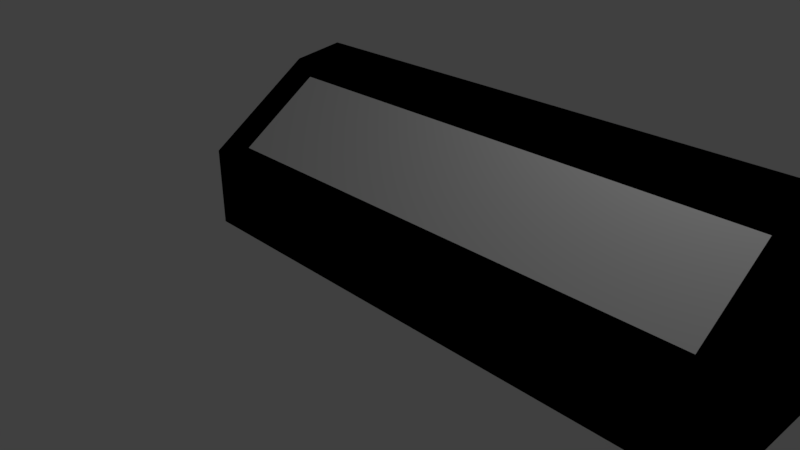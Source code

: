 # Source: SciFi_Floor_Lamp.blend  (saved by Blender 2.79.0; exported with 4.5.12 LTS)
import bpy
from mathutils import Matrix  # noqa: F401  (used for matrix-valued properties, if any)

bpy.ops.wm.read_factory_settings(use_empty=True)
scene = bpy.context.scene
scene.name = 'Scene'

# ---- collections
col_collection_1 = bpy.data.collections.new('Collection 1'); scene.collection.children.link(col_collection_1)

# ---- materials (node trees are filled in below, after node groups)
mat_material = bpy.data.materials.new('Material')
mat_material.alpha_threshold = 0.0
mat_material.use_transparent_shadow = False
mat_material.roughness = 0.5
mat_material.line_color = (0.0, 0.0, 0.0, 1.0)
mat_material_001 = bpy.data.materials.new('Material.001')
mat_material_001.alpha_threshold = 0.0
mat_material_001.use_transparent_shadow = False
mat_material_001.diffuse_color = (0.0, 0.0, 0.0, 1.0)
mat_material_001.specular_color = (0.0, 0.0, 0.0)
mat_material_001.roughness = 0.5
mat_material_002 = bpy.data.materials.new('Material.002')
mat_material_002.alpha_threshold = 0.0
mat_material_002.use_transparent_shadow = False
mat_material_002.roughness = 0.5

# ---- material node trees

# ---- world
world_world = bpy.data.worlds.new('World'); scene.world = world_world
world_world.color = (0.05088, 0.05088, 0.05088)
world_world.use_sun_shadow = False
world_world.sun_shadow_jitter_overblur = 0.0
world_world.cycles.sampling_method = 'MANUAL'

# ---- cameras
cam_camera = bpy.data.cameras.new('Camera')
cam_camera.clip_end = 100.0
cam_camera.lens = 35.0
cam_camera.sensor_width = 32.0
cam_camera.sensor_height = 18.0
cam_camera.ortho_scale = 7.314
cam_camera.dof.focus_distance = 0.0
cam_camera.dof.aperture_fstop = 128.0

# ---- lights
light_lamp = bpy.data.lights.new('Lamp', 'POINT')
light_lamp.transmission_factor = 0.0
light_lamp.cutoff_distance = 30.0
light_lamp.energy = 100.0
light_lamp.shadow_buffer_clip_start = 1.001
light_lamp.shadow_soft_size = 0.1
light_lamp.shadow_maximum_resolution = 0.006
light_lamp.use_absolute_resolution = True

# ---- meshes
me_cube = bpy.data.meshes.new('Cube')
me_cube.from_pydata([(6.007, 1.016, -1.0), (6.007, -0.9842, -1.0), (-1.0, -1.0, -1.0), (-1.0, 1.0, -1.0), (6.007, 1.016, 1.034), (6.007, 0.3598, 0.936), (-1.0, 0.3439, 0.9362), (-1.0, 1.0, 1.034), (2.504, -0.9921, -1.0), (6.007, -0.9842, -0.0002304), (-1.0, -1.0, 0.0), (2.504, 0.3519, 0.9361), (2.504, -0.9921, -0.0001152), (6.007, -0.3122, 0.4679), (-1.0, -0.328, 0.4681), (0.7518, 0.3479, 0.9362), (4.255, 0.3558, 0.9361), (0.7518, -0.996, -5.761e-05), (4.255, -0.9881, -0.0001728), (2.504, -0.3201, 0.468), (4.255, -0.3162, 0.468), (0.7518, -0.3241, 0.4681), (6.007, 0.02379, 0.702), (-1.0, 0.007952, 0.7022), (-0.1241, 0.3459, 0.9362), (3.379, 0.3538, 0.9361), (-0.1241, -0.998, -2.88e-05), (3.379, -0.9901, -0.000144), (2.504, -0.6561, 0.2339), (6.007, -0.6482, 0.2338), (-1.0, -0.664, 0.2341), (1.628, 0.3499, 0.9362), (5.131, 0.3578, 0.936), (1.628, -0.9941, -8.641e-05), (5.131, -0.9861, -0.0002016), (2.504, 0.01587, 0.7021), (3.379, -0.3181, 0.468), (5.131, -0.3142, 0.4679), (4.255, -0.6521, 0.2339), (4.255, 0.01983, 0.702), (-0.1241, -0.3261, 0.4681), (1.628, -0.3221, 0.468), (0.7518, -0.6601, 0.234), (0.7518, 0.01191, 0.7021), (1.628, 0.01389, 0.7021), (1.628, -0.6581, 0.234), (-0.1241, -0.662, 0.234), (5.131, 0.02181, 0.702), (5.131, -0.6502, 0.2339), (3.379, -0.6541, 0.2339), (3.379, 0.01785, 0.702), (-0.1241, 0.009932, 0.7022), (6.007, 0.1918, 0.819), (-1.0, 0.1759, 0.8192), (-0.5621, 0.3449, 0.9362), (2.942, 0.3528, 0.9361), (-0.5621, -0.999, -1.44e-05), (2.942, -0.9911, -0.0001296), (2.504, -0.8241, 0.1169), (6.007, -0.4802, 0.3509), (-1.0, -0.496, 0.3511), (1.19, 0.3489, 0.9362), (4.693, 0.3568, 0.9361), (1.19, -0.9951, -7.201e-05), (4.693, -0.9871, -0.0001872), (2.504, -0.1521, 0.585), (2.942, -0.3191, 0.468), (4.693, -0.3152, 0.4679), (4.255, -0.8201, 0.1169), (4.255, -0.1482, 0.585), (-0.5621, -0.327, 0.4681), (1.19, -0.3231, 0.4681), (0.7518, -0.828, 0.117), (0.7518, -0.1561, 0.5851), (6.007, -0.1442, 0.5849), (-1.0, -0.16, 0.5852), (0.3138, 0.3469, 0.9362), (3.817, 0.3548, 0.9361), (0.3138, -0.997, -4.321e-05), (3.817, -0.9891, -0.0001584), (2.504, -0.4881, 0.351), (6.007, -0.8162, 0.1168), (-1.0, -0.832, 0.117), (2.066, 0.3509, 0.9361), (5.569, 0.3588, 0.936), (2.066, -0.9931, -0.0001008), (5.569, -0.9852, -0.000216), (2.504, 0.1839, 0.8191), (3.817, -0.3171, 0.468), (5.569, -0.3132, 0.4679), (4.255, -0.4841, 0.3509), (4.255, 0.1878, 0.819), (0.3138, -0.3251, 0.4681), (2.066, -0.3211, 0.468), (0.7518, -0.4921, 0.351), (0.7518, 0.1799, 0.8192), (1.19, 0.0129, 0.7021), (2.066, 0.01488, 0.7021), (1.628, -0.1541, 0.5851), (1.628, 0.1819, 0.8191), (1.19, -0.6591, 0.234), (2.066, -0.6571, 0.234), (1.628, -0.8261, 0.1169), (1.628, -0.4901, 0.351), (-0.5621, -0.663, 0.234), (0.3138, -0.661, 0.234), (-0.1241, -0.83, 0.117), (-0.1241, -0.494, 0.3511), (4.693, 0.02082, 0.702), (5.569, 0.0228, 0.702), (5.131, -0.1462, 0.585), (5.131, 0.1898, 0.819), (4.693, -0.6511, 0.2339), (5.569, -0.6492, 0.2338), (5.131, -0.8182, 0.1168), (5.131, -0.4822, 0.3509), (2.942, -0.6551, 0.2339), (3.817, -0.6531, 0.2339), (3.379, -0.8221, 0.1169), (3.379, -0.4861, 0.3509), (2.942, 0.01686, 0.7021), (3.817, 0.01884, 0.702), (3.379, -0.1501, 0.585), (3.379, 0.1858, 0.8191), (-0.5621, 0.008942, 0.7022), (0.3138, 0.01092, 0.7021), (-0.1241, -0.1581, 0.5851), (-0.1241, 0.1779, 0.8192), (0.3138, 0.1789, 0.8192), (0.3138, -0.1571, 0.5851), (-0.5621, -0.159, 0.5851), (3.817, 0.1868, 0.8191), (3.817, -0.1492, 0.585), (2.942, -0.1511, 0.585), (3.817, -0.4851, 0.3509), (3.817, -0.8211, 0.1169), (2.942, -0.8231, 0.1169), (5.569, -0.4812, 0.3509), (5.569, -0.8172, 0.1168), (4.693, -0.8191, 0.1168), (5.569, 0.1908, 0.819), (5.569, -0.1452, 0.5849), (4.693, -0.1472, 0.585), (0.3138, -0.4931, 0.3511), (0.3138, -0.829, 0.117), (-0.5621, -0.831, 0.117), (2.066, -0.4891, 0.351), (2.066, -0.8251, 0.1169), (1.19, -0.8271, 0.117), (2.066, 0.1829, 0.8191), (2.066, -0.1531, 0.5851), (1.19, -0.1551, 0.5851), (1.19, 0.1809, 0.8191), (1.19, -0.4911, 0.351), (-0.5621, -0.495, 0.3511), (4.693, 0.1888, 0.819), (4.693, -0.4832, 0.3509), (2.942, -0.4871, 0.351), (2.942, 0.1849, 0.8191), (-0.5621, 0.1769, 0.8192)], [], [(0, 1, 8, 2, 3), (4, 7, 6, 54, 24, 76, 15, 61, 31, 83, 11, 55, 25, 77, 16, 62, 32, 84, 5), (0, 4, 5, 52, 22, 74, 13, 59, 29, 81, 9, 1), (159, 54, 6, 53), (2, 10, 82, 30, 60, 14, 75, 23, 53, 6, 7, 3), (4, 0, 3, 7), (8, 12, 85, 33, 63, 17, 78, 26, 56, 10, 2), (1, 9, 86, 34, 64, 18, 79, 27, 57, 12, 8), (158, 55, 11, 87), (157, 66, 19, 80), (156, 67, 20, 90), (155, 62, 16, 91), (154, 70, 14, 60), (153, 71, 21, 94), (152, 61, 15, 95), (151, 96, 43, 73), (150, 97, 44, 98), (149, 83, 31, 99), (148, 100, 42, 72), (147, 101, 45, 102), (146, 93, 41, 103), (145, 104, 30, 82), (144, 105, 46, 106), (143, 92, 40, 107), (142, 108, 39, 69), (141, 109, 47, 110), (140, 84, 32, 111), (139, 112, 38, 68), (138, 113, 48, 114), (137, 89, 37, 115), (136, 116, 28, 58), (135, 117, 49, 118), (134, 88, 36, 119), (133, 120, 35, 65), (132, 121, 50, 122), (131, 77, 25, 123), (130, 124, 23, 75), (129, 125, 51, 126), (128, 76, 24, 127), (125, 128, 127, 51), (43, 95, 128, 125), (95, 15, 76, 128), (92, 129, 126, 40), (21, 73, 129, 92), (73, 43, 125, 129), (70, 130, 75, 14), (40, 126, 130, 70), (126, 51, 124, 130), (121, 131, 123, 50), (39, 91, 131, 121), (91, 16, 77, 131), (88, 132, 122, 36), (20, 69, 132, 88), (69, 39, 121, 132), (66, 133, 65, 19), (36, 122, 133, 66), (122, 50, 120, 133), (117, 134, 119, 49), (38, 90, 134, 117), (90, 20, 88, 134), (79, 135, 118, 27), (18, 68, 135, 79), (68, 38, 117, 135), (57, 136, 58, 12), (27, 118, 136, 57), (118, 49, 116, 136), (113, 137, 115, 48), (29, 59, 137, 113), (59, 13, 89, 137), (86, 138, 114, 34), (9, 81, 138, 86), (81, 29, 113, 138), (64, 139, 68, 18), (34, 114, 139, 64), (114, 48, 112, 139), (109, 140, 111, 47), (22, 52, 140, 109), (52, 5, 84, 140), (89, 141, 110, 37), (13, 74, 141, 89), (74, 22, 109, 141), (67, 142, 69, 20), (37, 110, 142, 67), (110, 47, 108, 142), (105, 143, 107, 46), (42, 94, 143, 105), (94, 21, 92, 143), (78, 144, 106, 26), (17, 72, 144, 78), (72, 42, 105, 144), (56, 145, 82, 10), (26, 106, 145, 56), (106, 46, 104, 145), (101, 146, 103, 45), (28, 80, 146, 101), (80, 19, 93, 146), (85, 147, 102, 33), (12, 58, 147, 85), (58, 28, 101, 147), (63, 148, 72, 17), (33, 102, 148, 63), (102, 45, 100, 148), (97, 149, 99, 44), (35, 87, 149, 97), (87, 11, 83, 149), (93, 150, 98, 41), (19, 65, 150, 93), (65, 35, 97, 150), (71, 151, 73, 21), (41, 98, 151, 71), (98, 44, 96, 151), (96, 152, 95, 43), (44, 99, 152, 96), (99, 31, 61, 152), (100, 153, 94, 42), (45, 103, 153, 100), (103, 41, 71, 153), (104, 154, 60, 30), (46, 107, 154, 104), (107, 40, 70, 154), (108, 155, 91, 39), (47, 111, 155, 108), (111, 32, 62, 155), (112, 156, 90, 38), (48, 115, 156, 112), (115, 37, 67, 156), (116, 157, 80, 28), (49, 119, 157, 116), (119, 36, 66, 157), (120, 158, 87, 35), (50, 123, 158, 120), (123, 25, 55, 158), (124, 159, 53, 23), (51, 127, 159, 124), (127, 24, 54, 159)])
me_cube.polygons.foreach_set('material_index', [2, 2, 2, 2, 2, 2, 2, 2, 2, 3, 3, 2, 2, 3, 2, 3, 3, 2, 3, 3, 3, 2, 3, 3, 3, 3, 2, 3, 3, 3, 3, 3, 3, 3, 3, 2, 2, 3, 2, 3, 3, 2, 3, 3, 3, 2, 3, 3, 3, 3, 2, 3, 3, 3, 3, 3, 3, 3, 3, 3, 2, 2, 3, 2, 2, 3, 3, 2, 2, 2, 2, 2, 2, 2, 3, 3, 2, 2, 3, 2, 2, 3, 3, 3, 3, 3, 3, 2, 2, 3, 2, 2, 3, 3, 3, 3, 2, 2, 3, 2, 2, 3, 3, 3, 2, 3, 3, 3, 3, 3, 3, 3, 3, 2, 3, 3, 3, 2, 3, 3, 3, 3, 2, 3, 3, 3, 3, 3, 3, 3, 3, 2, 2, 3, 2])
me_cube.materials.append(mat_material)
me_cube.materials.append(None)
me_cube.materials.append(mat_material_001)
me_cube.materials.append(mat_material_002)
me_cube.use_remesh_preserve_volume = False
me_cube.use_remesh_preserve_attributes = False
me_cube.use_mirror_vertex_groups = False
me_cube.update()

# ---- objects
ob_cube = bpy.data.objects.new('Cube', me_cube)
ob_lamp = bpy.data.objects.new('Lamp', light_lamp)
ob_camera = bpy.data.objects.new('Camera', cam_camera)

# ---- transforms, parenting, visibility, modifiers, constraints
ob_cube.location = (-0.6575, -0.06338, 1.233)
ob_cube.lock_rotations_4d = False
ob_cube.empty_display_type = 'ARROWS'
ob_cube.lineart.crease_threshold = 0.0
ob_lamp.location = (4.076, 1.005, 5.904)
ob_lamp.rotation_euler = (0.6503, 0.05522, 1.866)
ob_lamp.lock_rotations_4d = False
ob_lamp.empty_display_type = 'ARROWS'
ob_lamp.color = (0.0, 0.0, 0.0, 0.0)
ob_lamp.lineart.crease_threshold = 0.0
ob_camera.location = (7.481, -6.508, 5.344)
ob_camera.rotation_euler = (1.109, 0.0, 0.8149)
ob_camera.lock_rotations_4d = False
ob_camera.empty_display_type = 'ARROWS'
ob_camera.color = (0.0, 0.0, 0.0, 0.0)
ob_camera.display_type = 'WIRE'
ob_camera.lineart.crease_threshold = 0.0

# ---- collection membership
col_collection_1.objects.link(ob_cube)
col_collection_1.objects.link(ob_lamp)
col_collection_1.objects.link(ob_camera)

# ---- scene / render settings (as saved in the file)
scene.camera = ob_camera
scene.frame_start = 1; scene.frame_end = 250; scene.frame_set(1)
scene.render.engine = 'BLENDER_EEVEE_NEXT'
scene.render.resolution_percentage = 50
scene.render.dither_intensity = 0.0
scene.cycles.use_denoising = False
scene.cycles.samples = 128
scene.cycles.sampling_pattern = 'TABULATED_SOBOL'
scene.cycles.use_adaptive_sampling = False
scene.cycles.use_light_tree = False
scene.cycles.blur_glossy = 0.0
scene.cycles.sample_clamp_indirect = 0.0
scene.view_settings.view_transform = 'Standard'
bpy.context.view_layer.update()
